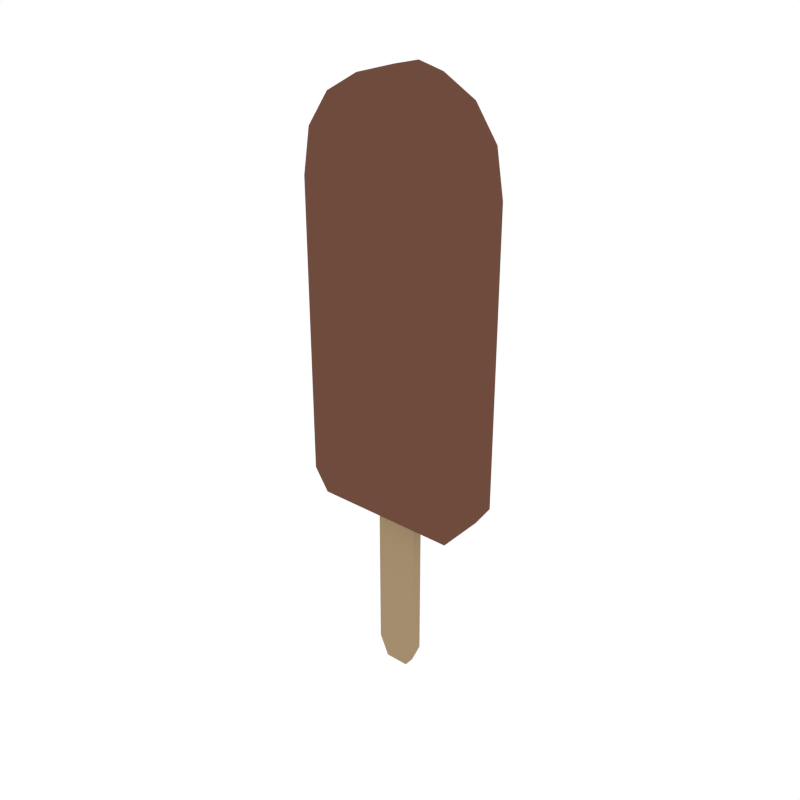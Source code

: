 # Source: Popsicle_Chocolate.blend  (saved by Blender 2.79.0; exported with 4.5.12 LTS)
import bpy
from mathutils import Matrix  # noqa: F401  (used for matrix-valued properties, if any)

bpy.ops.wm.read_factory_settings(use_empty=True)
scene = bpy.context.scene
scene.name = 'Scene'

# ---- collections
col_collection_1 = bpy.data.collections.new('Collection 1'); scene.collection.children.link(col_collection_1)

# ---- materials (node trees are filled in below, after node groups)
mat_light = bpy.data.materials.new('Light')
mat_light.alpha_threshold = 0.0
mat_light.diffuse_color = (0.3672, 0.2666, 0.1562, 1.0)
mat_light.roughness = 0.5
mat_darkbrown = bpy.data.materials.new('DarkBrown')
mat_darkbrown.alpha_threshold = 0.0
mat_darkbrown.diffuse_color = (0.1574, 0.0711, 0.04682, 1.0)
mat_darkbrown.roughness = 0.5

# ---- material node trees

# ---- world
world_world = bpy.data.worlds.new('World'); scene.world = world_world
world_world.color = (1.0, 1.0, 1.0)
world_world.use_sun_shadow = False
world_world.sun_shadow_jitter_overblur = 0.0
world_world.cycles.sampling_method = 'NONE'
world_world.cycles.sample_map_resolution = 256

# ---- meshes
me_cube_030 = bpy.data.meshes.new('Cube.030')
me_cube_030.from_pydata([(-0.03553, 0.008705, 0.2633), (0.03553, 0.008705, 0.2633), (-0.03553, -0.008705, 0.2633), (0.03553, -0.008705, 0.2633), (-0.01992, 0.008536, -0.2633), (-0.03553, 0.008705, -0.2278), (0.03553, 0.008705, -0.2278), (0.01992, 0.008536, -0.2633), (-0.03553, -0.008705, -0.2278), (-0.01992, -0.008536, -0.2633), (0.01992, -0.008536, -0.2633), (0.03553, -0.008705, -0.2278), (-0.1456, 0.03897, 0.5599), (0.1456, 0.03897, 0.5599), (0.1456, -0.03897, 0.5599), (-0.1456, -0.03897, 0.5599), (-0.1331, 0.03897, 0.6329), (0.1331, 0.03897, 0.6329), (0.1331, -0.03897, 0.6329), (-0.1331, -0.03897, 0.6329), (-0.09638, 0.03897, 0.6859), (0.09638, 0.03897, 0.6859), (0.09638, -0.03897, 0.6859), (-0.09638, -0.03897, 0.6859), (-0.04233, 0.03897, 0.7166), (0.04233, 0.03897, 0.7166), (0.04233, -0.03897, 0.7166), (-0.04233, -0.03897, 0.7166), (1.745e-09, 0.03992, 0.04066), (-1.745e-09, -0.03992, 0.04066), (1.703e-09, 0.03897, 0.5599), (-1.703e-09, -0.03897, 0.5599), (1.703e-09, 0.03897, 0.6329), (-1.703e-09, -0.03897, 0.6329), (1.703e-09, 0.03897, 0.6859), (-1.703e-09, -0.03897, 0.6859), (1.703e-09, 0.03897, 0.7267), (-1.703e-09, -0.03897, 0.7267), (-0.1201, 0.03992, 0.04066), (-0.1456, 0.03897, 0.07701), (0.1456, 0.03897, 0.07701), (0.1201, 0.03992, 0.04066), (-0.1456, -0.03897, 0.07701), (-0.1201, -0.03992, 0.04066), (0.1201, -0.03992, 0.04066), (0.1456, -0.03897, 0.07701)], [], [(8, 2, 0, 5), (10, 11, 3, 2, 8, 9), (6, 1, 3, 11), (4, 5, 0, 1, 6, 7), (3, 1, 0, 2), (10, 7, 6, 11), (4, 9, 8, 5), (7, 10, 9, 4), (44, 29, 28, 41), (14, 13, 17, 18), (28, 38, 39, 12, 30), (40, 41, 28, 30, 13), (29, 43, 38, 28), (33, 18, 22, 35), (31, 14, 18, 33), (30, 12, 16, 32), (12, 15, 19, 16), (20, 23, 27, 24), (32, 16, 20, 34), (16, 19, 23, 20), (18, 17, 21, 22), (37, 36, 24, 27), (22, 21, 25, 26), (35, 22, 26, 37), (34, 20, 24, 36), (21, 34, 36, 25), (23, 35, 37, 27), (26, 25, 36, 37), (17, 32, 34, 21), (13, 30, 32, 17), (15, 31, 33, 19), (19, 33, 35, 23), (42, 43, 29, 31, 15), (29, 44, 45, 14, 31), (45, 40, 13, 14), (40, 45, 44, 41), (42, 39, 38, 43), (39, 42, 15, 12)])
me_cube_030.polygons.foreach_set('material_index', [0, 0, 0, 0, 0, 0, 0, 0, 1, 1, 1, 1, 1, 1, 1, 1, 1, 1, 1, 1, 1, 1, 1, 1, 1, 1, 1, 1, 1, 1, 1, 1, 1, 1, 1, 1, 1, 1])
me_cube_030.materials.append(mat_light)
me_cube_030.materials.append(mat_darkbrown)
me_cube_030.use_remesh_preserve_volume = False
me_cube_030.use_remesh_preserve_attributes = False
me_cube_030.use_mirror_vertex_groups = False
me_cube_030.update()

# ---- objects
ob_popsicle_chocolate = bpy.data.objects.new('Popsicle_Chocolate', me_cube_030)

# ---- transforms, parenting, visibility, modifiers, constraints
ob_popsicle_chocolate.location = (0.0, 0.0, 0.0)
ob_popsicle_chocolate.lineart.crease_threshold = 0.0

# ---- collection membership
col_collection_1.objects.link(ob_popsicle_chocolate)

# ---- scene / render settings (as saved in the file)
scene.frame_start = 1; scene.frame_end = 250; scene.frame_set(0)
scene.render.engine = 'CYCLES'
scene.render.resolution_x = 1000
scene.render.resolution_y = 1000
scene.render.dither_intensity = 0.0
scene.cycles.samples = 200
scene.cycles.sampling_pattern = 'TABULATED_SOBOL'
scene.cycles.light_sampling_threshold = 0.0
scene.cycles.use_adaptive_sampling = False
scene.cycles.use_light_tree = False
scene.cycles.caustics_reflective = False
scene.cycles.caustics_refractive = False
scene.cycles.blur_glossy = 0.0
scene.cycles.max_bounces = 2
scene.cycles.pixel_filter_type = 'GAUSSIAN'
scene.cycles.sample_clamp_indirect = 0.0
scene.view_settings.view_transform = 'Standard'
bpy.context.view_layer.update()

# ---- added for rendering (the .blend has no active camera): camera
cam_auto = bpy.data.cameras.new('AutoCamera')
cam_auto.lens = 50.0
cam_auto.sensor_width = 36.0
cam_auto.clip_end = 1000.0
ob_auto_camera = bpy.data.objects.new('AutoCamera', cam_auto)
scene.collection.objects.link(ob_auto_camera)
ob_auto_camera.location = (0.957607, -1.14913, 0.997811)
ob_auto_camera.rotation_euler = (1.09748, -7.21219e-08, 0.694738)
scene.camera = ob_auto_camera
bpy.context.view_layer.update()
